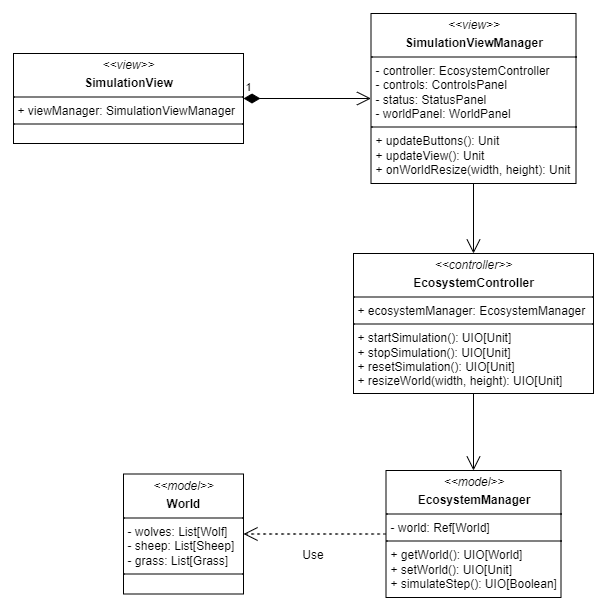

The diagram above was exported from draw.io. Its source (the exported page's mxGraphModel, read from the mxfile embedded in the PNG):
<mxGraphModel dx="2377" dy="2477" grid="1" gridSize="10" guides="1" tooltips="1" connect="1" arrows="1" fold="1" page="1" pageScale="1" pageWidth="827" pageHeight="1169" math="0" shadow="0">
  <root>
    <mxCell id="0" />
    <mxCell id="1" parent="0" />
    <mxCell id="BpI4hx5Bu3GiX0ymbr59-2" value="&lt;p style=&quot;margin:0px;margin-top:4px;text-align:center;&quot;&gt;&lt;i&gt;&amp;lt;&amp;lt;view&amp;gt;&amp;gt;&lt;/i&gt;&lt;b&gt;&lt;br&gt;&lt;/b&gt;&lt;/p&gt;&lt;p style=&quot;margin:0px;margin-top:4px;text-align:center;&quot;&gt;&lt;b&gt;SimulationViewManager&lt;/b&gt;&lt;/p&gt;&lt;hr size=&quot;1&quot; style=&quot;border-style:solid;&quot;&gt;&lt;p style=&quot;margin: 0px 0px 0px 4px;&quot;&gt;&lt;span style=&quot;background-color: transparent;&quot;&gt;- controller: EcosystemController&lt;/span&gt;&lt;br&gt;&lt;/p&gt;&lt;p style=&quot;margin: 0px 0px 0px 4px;&quot;&gt;&lt;span style=&quot;background-color: transparent;&quot;&gt;- controls: ControlsPanel&lt;/span&gt;&lt;/p&gt;&lt;p style=&quot;margin: 0px 0px 0px 4px;&quot;&gt;&lt;span style=&quot;background-color: transparent;&quot;&gt;- status: StatusPanel&lt;/span&gt;&lt;/p&gt;&lt;p style=&quot;margin: 0px 0px 0px 4px;&quot;&gt;&lt;span style=&quot;background-color: transparent;&quot;&gt;- worldPanel: WorldPanel&lt;/span&gt;&lt;/p&gt;&lt;hr size=&quot;1&quot; style=&quot;border-style:solid;&quot;&gt;&lt;p style=&quot;margin:0px;margin-left:4px;&quot;&gt;+ updateButtons(): Unit&amp;nbsp;&lt;br&gt;&lt;/p&gt;&lt;p style=&quot;margin:0px;margin-left:4px;&quot;&gt;&lt;span style=&quot;background-color: transparent;&quot;&gt;+ updateView(): Unit&amp;nbsp; &amp;nbsp;&lt;/span&gt;&lt;br&gt;&lt;/p&gt;&lt;p style=&quot;margin: 0px 0px 0px 4px;&quot;&gt;+ onWorldResize(width, height): Unit&amp;nbsp;&lt;/p&gt;&lt;div&gt;&lt;br&gt;&lt;/div&gt;" style="verticalAlign=top;align=left;overflow=fill;html=1;whiteSpace=wrap;" parent="1" vertex="1">
      <mxGeometry x="587.5" y="-260" width="205" height="170" as="geometry" />
    </mxCell>
    <mxCell id="BpI4hx5Bu3GiX0ymbr59-3" value="&lt;p style=&quot;margin:0px;margin-top:4px;text-align:center;&quot;&gt;&lt;i&gt;&amp;lt;&amp;lt;controller&amp;gt;&amp;gt;&lt;/i&gt;&lt;b&gt;&lt;br&gt;&lt;/b&gt;&lt;/p&gt;&lt;p style=&quot;margin:0px;margin-top:4px;text-align:center;&quot;&gt;&lt;b&gt;EcosystemController&lt;/b&gt;&lt;/p&gt;&lt;hr size=&quot;1&quot; style=&quot;border-style:solid;&quot;&gt;&lt;p style=&quot;margin: 0px 0px 0px 4px;&quot;&gt;+ ecosystemManager: EcosystemManager&lt;/p&gt;&lt;hr size=&quot;1&quot; style=&quot;border-style:solid;&quot;&gt;&lt;p style=&quot;margin:0px;margin-left:4px;&quot;&gt;+ startSimulation(): UIO[Unit]&amp;nbsp;&lt;br&gt;&lt;/p&gt;&lt;p style=&quot;margin:0px;margin-left:4px;&quot;&gt;+ stopSimulation(): UIO[Unit]&amp;nbsp;&lt;br&gt;&lt;/p&gt;&lt;p style=&quot;margin:0px;margin-left:4px;&quot;&gt;+ resetSimulation(): UIO[Unit]&amp;nbsp;&lt;br&gt;&lt;/p&gt;&lt;p style=&quot;margin:0px;margin-left:4px;&quot;&gt;+ resizeWorld(width, height): UIO[Unit]&amp;nbsp;&lt;/p&gt;&lt;p style=&quot;margin:0px;margin-left:4px;&quot;&gt;&lt;br&gt;&lt;/p&gt;" style="verticalAlign=top;align=left;overflow=fill;html=1;whiteSpace=wrap;" parent="1" vertex="1">
      <mxGeometry x="570" y="-20" width="240" height="140" as="geometry" />
    </mxCell>
    <mxCell id="BpI4hx5Bu3GiX0ymbr59-4" value="&lt;p style=&quot;margin:0px;margin-top:4px;text-align:center;&quot;&gt;&lt;i&gt;&amp;lt;&amp;lt;model&amp;gt;&amp;gt;&lt;/i&gt;&lt;b&gt;&lt;br&gt;&lt;/b&gt;&lt;/p&gt;&lt;p style=&quot;margin:0px;margin-top:4px;text-align:center;&quot;&gt;&lt;b&gt;EcosystemManager&lt;/b&gt;&lt;/p&gt;&lt;hr size=&quot;1&quot; style=&quot;border-style:solid;&quot;&gt;&lt;p style=&quot;margin: 0px 0px 0px 4px;&quot;&gt;- world: Ref[World]&lt;/p&gt;&lt;hr size=&quot;1&quot; style=&quot;border-style:solid;&quot;&gt;&lt;p style=&quot;margin:0px;margin-left:4px;&quot;&gt;+ getWorld(): UIO[World]&lt;/p&gt;&lt;p style=&quot;margin:0px;margin-left:4px;&quot;&gt;+ setWorld(): UIO[Unit]&lt;/p&gt;&lt;p style=&quot;margin:0px;margin-left:4px;&quot;&gt;+ simulateStep(): UIO[Boolean]&lt;/p&gt;&lt;p style=&quot;margin:0px;margin-left:4px;&quot;&gt;&lt;br&gt;&lt;/p&gt;" style="verticalAlign=top;align=left;overflow=fill;html=1;whiteSpace=wrap;" parent="1" vertex="1">
      <mxGeometry x="602.5" y="197" width="175" height="127" as="geometry" />
    </mxCell>
    <mxCell id="rbpqE91FRjKYFOek5ze3-1" value="1" style="endArrow=open;html=1;endSize=12;startArrow=diamondThin;startSize=14;startFill=1;edgeStyle=orthogonalEdgeStyle;align=left;verticalAlign=bottom;rounded=0;exitX=1;exitY=0.5;exitDx=0;exitDy=0;entryX=0;entryY=0.5;entryDx=0;entryDy=0;" parent="1" source="wKxWBlQsJkRX7hzn8xqK-3" target="BpI4hx5Bu3GiX0ymbr59-2" edge="1">
      <mxGeometry x="-1" y="3" relative="1" as="geometry">
        <mxPoint x="470" y="-175" as="sourcePoint" />
        <mxPoint x="-230" y="10" as="targetPoint" />
      </mxGeometry>
    </mxCell>
    <mxCell id="Jovp_a0pPcDTsgdtcZiq-1" value="Use" style="endArrow=open;endSize=12;dashed=1;html=1;rounded=0;fontSize=12;curved=1;exitX=0;exitY=0.5;exitDx=0;exitDy=0;entryX=1;entryY=0.5;entryDx=0;entryDy=0;" parent="1" source="BpI4hx5Bu3GiX0ymbr59-4" target="wKxWBlQsJkRX7hzn8xqK-1" edge="1">
      <mxGeometry x="0.0204" y="20" width="160" relative="1" as="geometry">
        <mxPoint x="380" y="20" as="sourcePoint" />
        <mxPoint x="470.0000000000002" y="260.5" as="targetPoint" />
        <mxPoint as="offset" />
      </mxGeometry>
    </mxCell>
    <mxCell id="Cqo4-UQuZgk3kt53EkW1-1" value="" style="endArrow=open;endFill=1;endSize=12;html=1;rounded=0;exitX=0.5;exitY=1;exitDx=0;exitDy=0;entryX=0.5;entryY=0;entryDx=0;entryDy=0;" parent="1" source="BpI4hx5Bu3GiX0ymbr59-2" target="BpI4hx5Bu3GiX0ymbr59-3" edge="1">
      <mxGeometry width="160" relative="1" as="geometry">
        <mxPoint x="400" y="20" as="sourcePoint" />
        <mxPoint x="560" y="20" as="targetPoint" />
      </mxGeometry>
    </mxCell>
    <mxCell id="Cqo4-UQuZgk3kt53EkW1-2" value="" style="endArrow=open;endFill=1;endSize=12;html=1;rounded=0;exitX=0.5;exitY=1;exitDx=0;exitDy=0;entryX=0.5;entryY=0;entryDx=0;entryDy=0;" parent="1" source="BpI4hx5Bu3GiX0ymbr59-3" target="BpI4hx5Bu3GiX0ymbr59-4" edge="1">
      <mxGeometry width="160" relative="1" as="geometry">
        <mxPoint x="380" y="60" as="sourcePoint" />
        <mxPoint x="380" y="130" as="targetPoint" />
      </mxGeometry>
    </mxCell>
    <mxCell id="wKxWBlQsJkRX7hzn8xqK-1" value="&lt;p style=&quot;margin: 4px 0px 0px; text-align: center;&quot;&gt;&lt;i&gt;&amp;lt;&amp;lt;model&amp;gt;&amp;gt;&lt;/i&gt;&lt;b&gt;&lt;br&gt;&lt;/b&gt;&lt;/p&gt;&lt;p style=&quot;margin: 4px 0px 0px; text-align: center;&quot;&gt;&lt;b&gt;World&lt;/b&gt;&lt;/p&gt;&lt;hr style=&quot;border-style: solid;&quot; size=&quot;1&quot;&gt;&lt;p style=&quot;margin: 0px 0px 0px 4px;&quot;&gt;- wolves: List[Wolf]&lt;/p&gt;&lt;p style=&quot;margin: 0px 0px 0px 4px;&quot;&gt;&lt;span style=&quot;background-color: transparent;&quot;&gt;- sheep: List[Sheep]&lt;/span&gt;&lt;/p&gt;&lt;p style=&quot;margin: 0px 0px 0px 4px;&quot;&gt;- grass: List[Grass]&lt;/p&gt;&lt;hr size=&quot;1&quot; style=&quot;border-style:solid;&quot;&gt;&lt;p style=&quot;margin:0px;margin-left:4px;&quot;&gt;&lt;br&gt;&lt;/p&gt;&lt;p style=&quot;margin:0px;margin-left:4px;&quot;&gt;&lt;br&gt;&lt;/p&gt;" style="verticalAlign=top;align=left;overflow=fill;html=1;whiteSpace=wrap;" parent="1" vertex="1">
      <mxGeometry x="340" y="200.5" width="120" height="120" as="geometry" />
    </mxCell>
    <mxCell id="wKxWBlQsJkRX7hzn8xqK-3" value="&lt;p style=&quot;margin: 4px 0px 0px; text-align: center;&quot;&gt;&lt;i&gt;&amp;lt;&amp;lt;view&amp;gt;&amp;gt;&lt;/i&gt;&lt;b&gt;&lt;br&gt;&lt;/b&gt;&lt;/p&gt;&lt;p style=&quot;margin: 4px 0px 0px; text-align: center;&quot;&gt;&lt;b&gt;SimulationView&lt;/b&gt;&lt;/p&gt;&lt;hr style=&quot;border-style: solid;&quot; size=&quot;1&quot;&gt;&lt;p style=&quot;margin: 0px 0px 0px 4px;&quot;&gt;&lt;span style=&quot;background-color: transparent;&quot;&gt;+ viewManager: SimulationViewManager&lt;/span&gt;&lt;/p&gt;&lt;hr size=&quot;1&quot; style=&quot;border-style:solid;&quot;&gt;&lt;p style=&quot;margin:0px;margin-left:4px;&quot;&gt;&lt;br&gt;&lt;/p&gt;&lt;p style=&quot;margin:0px;margin-left:4px;&quot;&gt;&lt;br&gt;&lt;/p&gt;" style="verticalAlign=top;align=left;overflow=fill;html=1;whiteSpace=wrap;" parent="1" vertex="1">
      <mxGeometry x="230" y="-220" width="230" height="90" as="geometry" />
    </mxCell>
  </root>
</mxGraphModel>